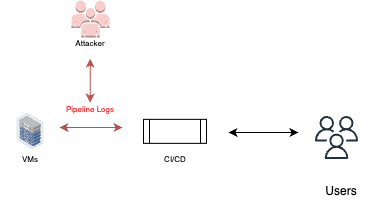

The diagram above was exported from draw.io. Its source (the exported page's mxGraphModel, read from the mxfile embedded in the PNG):
<mxGraphModel dx="586" dy="345" grid="0" gridSize="10" guides="1" tooltips="1" connect="1" arrows="1" fold="1" page="1" pageScale="1" pageWidth="850" pageHeight="1100" math="0" shadow="0">
  <root>
    <mxCell id="0" />
    <mxCell id="1" parent="0" />
    <mxCell id="b94HZelUpRPoaxA_aSND-3" value="" style="sketch=0;outlineConnect=0;fontColor=#232F3E;gradientColor=none;fillColor=#232F3D;strokeColor=none;dashed=0;verticalLabelPosition=bottom;verticalAlign=top;align=center;html=1;fontSize=12;fontStyle=0;aspect=fixed;pointerEvents=1;shape=mxgraph.aws4.users;" vertex="1" parent="1">
      <mxGeometry x="488.5" y="256.5" width="43" height="43" as="geometry" />
    </mxCell>
    <mxCell id="b94HZelUpRPoaxA_aSND-4" value="Users" style="text;html=1;strokeColor=none;fillColor=none;align=center;verticalAlign=middle;whiteSpace=wrap;rounded=0;" vertex="1" parent="1">
      <mxGeometry x="485" y="317" width="60" height="30" as="geometry" />
    </mxCell>
    <mxCell id="b94HZelUpRPoaxA_aSND-6" value="" style="endArrow=classic;startArrow=classic;html=1;rounded=0;" edge="1" parent="1">
      <mxGeometry width="50" height="50" relative="1" as="geometry">
        <mxPoint x="402" y="273" as="sourcePoint" />
        <mxPoint x="472" y="273" as="targetPoint" />
      </mxGeometry>
    </mxCell>
    <mxCell id="b94HZelUpRPoaxA_aSND-7" value="" style="outlineConnect=0;dashed=0;verticalLabelPosition=bottom;verticalAlign=top;align=center;html=1;shape=mxgraph.aws3.users;fillColor=#f8cecc;strokeColor=#b85450;" vertex="1" parent="1">
      <mxGeometry x="245" y="141" width="38" height="37" as="geometry" />
    </mxCell>
    <mxCell id="b94HZelUpRPoaxA_aSND-8" value="&lt;font style=&quot;font-size: 8px;&quot;&gt;Attacker&lt;/font&gt;" style="text;html=1;strokeColor=none;fillColor=none;align=center;verticalAlign=middle;whiteSpace=wrap;rounded=0;" vertex="1" parent="1">
      <mxGeometry x="234" y="168" width="60" height="30" as="geometry" />
    </mxCell>
    <mxCell id="b94HZelUpRPoaxA_aSND-112" value="" style="shape=process;whiteSpace=wrap;html=1;backgroundOutline=1;" vertex="1" parent="1">
      <mxGeometry x="317" y="259.82" width="63" height="24" as="geometry" />
    </mxCell>
    <mxCell id="b94HZelUpRPoaxA_aSND-113" value="&lt;font style=&quot;font-size: 8px;&quot;&gt;CI/CD&lt;br&gt;&lt;/font&gt;" style="text;html=1;strokeColor=none;fillColor=none;align=center;verticalAlign=middle;whiteSpace=wrap;rounded=0;" vertex="1" parent="1">
      <mxGeometry x="318.5" y="283.82" width="60" height="30" as="geometry" />
    </mxCell>
    <mxCell id="b94HZelUpRPoaxA_aSND-114" value="" style="image;points=[];aspect=fixed;html=1;align=center;shadow=0;dashed=0;image=img/lib/allied_telesis/storage/Datacenter_Server_Half_Rack_ToR.svg;" vertex="1" parent="1">
      <mxGeometry x="190.4" y="254.15000000000003" width="27.2" height="35.34" as="geometry" />
    </mxCell>
    <mxCell id="b94HZelUpRPoaxA_aSND-115" value="&lt;font style=&quot;font-size: 8px;&quot;&gt;VMs&lt;br&gt;&lt;/font&gt;" style="text;html=1;strokeColor=none;fillColor=none;align=center;verticalAlign=middle;whiteSpace=wrap;rounded=0;" vertex="1" parent="1">
      <mxGeometry x="174" y="283.82" width="60" height="30" as="geometry" />
    </mxCell>
    <mxCell id="b94HZelUpRPoaxA_aSND-116" value="&lt;font style=&quot;font-size: 8px;&quot;&gt;Pipeline Logs&lt;/font&gt;" style="text;html=1;strokeColor=none;fillColor=none;align=center;verticalAlign=middle;whiteSpace=wrap;rounded=0;fontColor=#FF0000;" vertex="1" parent="1">
      <mxGeometry x="234" y="234" width="60" height="30" as="geometry" />
    </mxCell>
    <mxCell id="b94HZelUpRPoaxA_aSND-118" value="" style="endArrow=classic;startArrow=classic;html=1;rounded=0;fillColor=#f8cecc;strokeColor=#b85450;" edge="1" parent="1">
      <mxGeometry width="50" height="50" relative="1" as="geometry">
        <mxPoint x="233" y="268" as="sourcePoint" />
        <mxPoint x="296" y="268" as="targetPoint" />
      </mxGeometry>
    </mxCell>
    <mxCell id="b94HZelUpRPoaxA_aSND-119" value="" style="endArrow=classic;startArrow=classic;html=1;rounded=0;fillColor=#f8cecc;strokeColor=#b85450;" edge="1" parent="1">
      <mxGeometry width="50" height="50" relative="1" as="geometry">
        <mxPoint x="263.68" y="243" as="sourcePoint" />
        <mxPoint x="263.68" y="199" as="targetPoint" />
      </mxGeometry>
    </mxCell>
  </root>
</mxGraphModel>